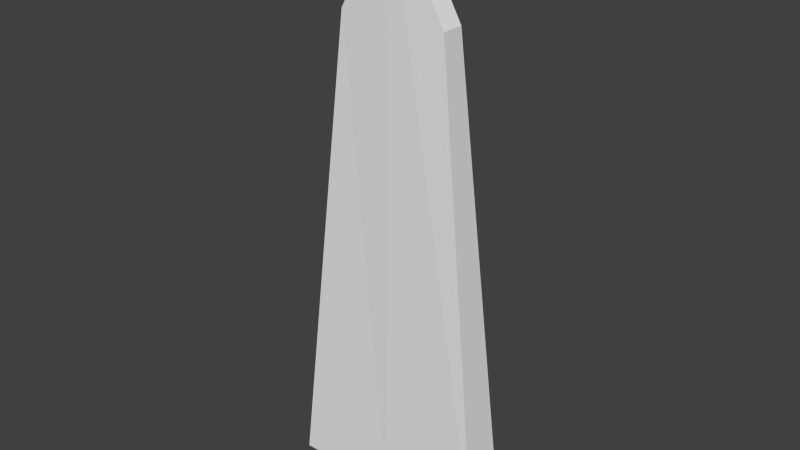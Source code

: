 # Source: airplaneWing.blend  (saved by Blender 2.71.0; exported with 4.5.12 LTS)
import bpy
from mathutils import Matrix  # noqa: F401  (used for matrix-valued properties, if any)

bpy.ops.wm.read_factory_settings(use_empty=True)
scene = bpy.context.scene
scene.name = 'Scene'

# ---- collections
col_collection_1 = bpy.data.collections.new('Collection 1'); scene.collection.children.link(col_collection_1)

# ---- materials (node trees are filled in below, after node groups)
mat_material = bpy.data.materials.new('Material')
mat_material.alpha_threshold = 0.0
mat_material.use_transparent_shadow = False
mat_material.roughness = 0.5
mat_material.line_color = (0.0, 0.0, 0.0, 1.0)

# ---- material node trees

# ---- world
world_world = bpy.data.worlds.new('World'); scene.world = world_world
world_world.color = (0.05088, 0.05088, 0.05088)
world_world.use_sun_shadow = False
world_world.sun_shadow_jitter_overblur = 0.0
world_world.cycles.sampling_method = 'MANUAL'
world_world.cycles.sample_map_resolution = 256

# ---- meshes
me_cube = bpy.data.meshes.new('Cube')
me_cube.from_pydata([(1.0, 0.1904, -1.0), (1.0, -0.2263, -1.0), (-1.0, -0.2263, -1.0), (-1.0, 0.1904, -1.0), (0.5116, 0.08866, 3.513), (0.5116, -0.1245, 3.513), (-0.5116, -0.1245, 3.513), (-0.5116, 0.08866, 3.513), (1.788e-07, 0.1904, -1.0), (0.0, -0.2263, -1.0), (5.96e-08, 0.08866, 4.409), (-2.98e-07, -0.1245, 4.409)], [], [(8, 9, 2, 3), (10, 7, 6, 11), (0, 4, 5, 1), (9, 11, 6, 2), (2, 6, 7, 3), (10, 8, 3, 7), (0, 1, 9, 8), (4, 10, 11, 5), (1, 5, 11, 9), (4, 0, 8, 10)])
me_cube.materials.append(mat_material)
me_cube.use_remesh_preserve_volume = False
me_cube.use_remesh_preserve_attributes = False
me_cube.use_mirror_vertex_groups = False
me_cube.update()

# ---- objects
ob_cube = bpy.data.objects.new('Cube', me_cube)

# ---- transforms, parenting, visibility, modifiers, constraints
ob_cube.location = (0.0, 0.0, 0.0)
ob_cube.lock_rotations_4d = False
ob_cube.empty_display_type = 'ARROWS'
ob_cube.lineart.crease_threshold = 0.0

# ---- collection membership
col_collection_1.objects.link(ob_cube)

# ---- scene / render settings (as saved in the file)
scene.frame_start = 1; scene.frame_end = 250; scene.frame_set(1)
scene.render.engine = 'BLENDER_EEVEE_NEXT'
scene.render.resolution_percentage = 50
scene.render.dither_intensity = 0.0
scene.cycles.use_denoising = False
scene.cycles.samples = 10
scene.cycles.sampling_pattern = 'TABULATED_SOBOL'
scene.cycles.light_sampling_threshold = 0.0
scene.cycles.use_adaptive_sampling = False
scene.cycles.use_light_tree = False
scene.cycles.blur_glossy = 0.0
scene.cycles.volume_bounces = 1
scene.cycles.pixel_filter_type = 'GAUSSIAN'
scene.cycles.sample_clamp_indirect = 0.0
scene.view_settings.view_transform = 'Standard'
bpy.context.view_layer.update()

# ---- added for rendering (the .blend has no active camera and no usable light): camera, sun
cam_auto = bpy.data.cameras.new('AutoCamera')
cam_auto.lens = 50.0
cam_auto.sensor_width = 36.0
cam_auto.clip_end = 1000.0
ob_auto_camera = bpy.data.objects.new('AutoCamera', cam_auto)
scene.collection.objects.link(ob_auto_camera)
ob_auto_camera.location = (5.34979, -6.43768, 5.98445)
ob_auto_camera.rotation_euler = (1.09748, -7.21219e-08, 0.694738)
scene.camera = ob_auto_camera
light_auto_sun = bpy.data.lights.new('AutoSun', 'SUN')
light_auto_sun.energy = 3.0
light_auto_sun.angle = 0.0523599
ob_auto_sun = bpy.data.objects.new('AutoSun', light_auto_sun)
scene.collection.objects.link(ob_auto_sun)
ob_auto_sun.rotation_euler = (0.872665, 0.174533, 0.523599)
bpy.context.view_layer.update()
